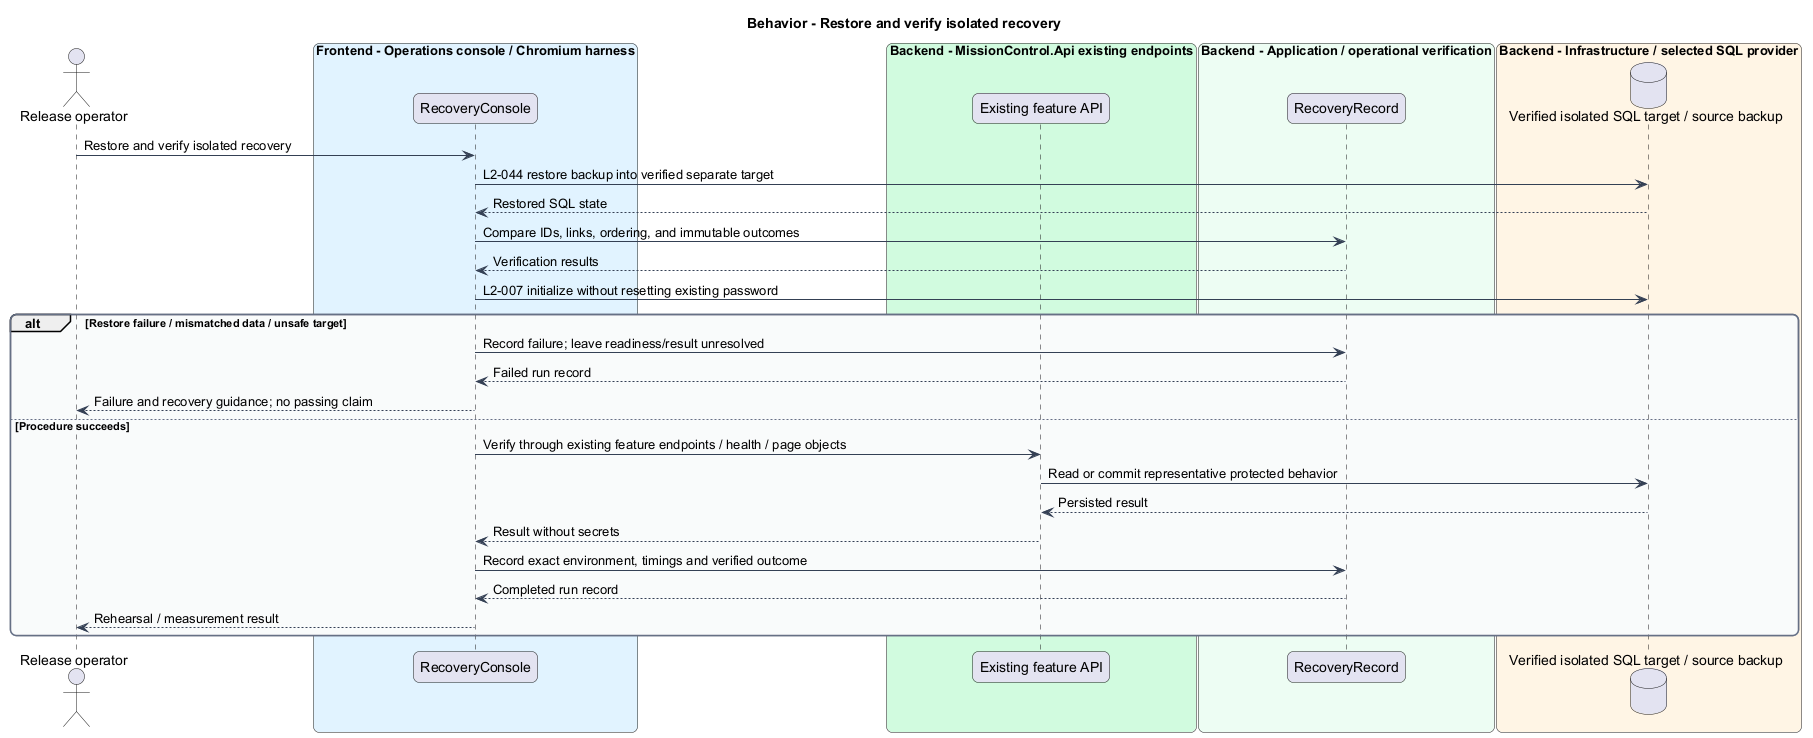

The diagram above was rendered by PlantUML. Its source (embedded in the PNG):
@startuml
skinparam backgroundColor #FFFFFF
skinparam shadowing false
skinparam roundcorner 12
skinparam defaultFontName Arial
skinparam ArrowColor #344054
skinparam rectangle {
  BorderColor #344054
  FontColor #101828
}
skinparam package {
  BorderColor #667085
  FontColor #101828
  BackgroundColor #F9FAFB
}
title Behavior - Restore and verify isolated recovery
actor "Release operator" as actor
box "Frontend - Operations console / Chromium harness" #E0F2FE
  participant "RecoveryConsole" as handler
end box
box "Backend - MissionControl.Api existing endpoints" #D1FADF
  participant "Existing feature API" as api
end box
box "Backend - Application / operational verification" #ECFDF3
  participant "RecoveryRecord" as entity
end box
box "Backend - Infrastructure / selected SQL provider" #FFF4E5
  database "Verified isolated SQL target / source backup" as db
end box
actor -> handler : Restore and verify isolated recovery
  handler -> db : L2-044 restore backup into verified separate target
  db --> handler : Restored SQL state
  handler -> entity : Compare IDs, links, ordering, and immutable outcomes
  entity --> handler : Verification results
  handler -> db : L2-007 initialize without resetting existing password
alt Restore failure / mismatched data / unsafe target
  handler -> entity : Record failure; leave readiness/result unresolved
  entity --> handler : Failed run record
  handler --> actor : Failure and recovery guidance; no passing claim
else Procedure succeeds
  handler -> api : Verify through existing feature endpoints / health / page objects
  api -> db : Read or commit representative protected behavior
  db --> api : Persisted result
  api --> handler : Result without secrets
  handler -> entity : Record exact environment, timings and verified outcome
  entity --> handler : Completed run record
  handler --> actor : Rehearsal / measurement result
end
@enduml